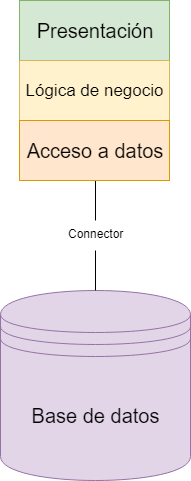

The diagram above was exported from draw.io. Its source (the exported page's mxGraphModel, read from the mxfile embedded in the PNG):
<mxGraphModel dx="1038" dy="550" grid="1" gridSize="10" guides="1" tooltips="1" connect="1" arrows="1" fold="1" page="1" pageScale="1" pageWidth="827" pageHeight="1169" math="0" shadow="0">
  <root>
    <mxCell id="0" />
    <mxCell id="1" parent="0" />
    <mxCell id="VE8sj473z6p1RKQw1fqL-2" value="&lt;font style=&quot;font-size: 20px&quot;&gt;Base de datos&lt;/font&gt;" style="shape=datastore;whiteSpace=wrap;html=1;fillColor=#e1d5e7;strokeColor=#9673a6;" parent="1" vertex="1">
      <mxGeometry x="305" y="400" width="190" height="190" as="geometry" />
    </mxCell>
    <mxCell id="VE8sj473z6p1RKQw1fqL-5" value="" style="endArrow=none;html=1;" parent="1" edge="1">
      <mxGeometry width="50" height="50" relative="1" as="geometry">
        <mxPoint x="400" y="330" as="sourcePoint" />
        <mxPoint x="400" y="290" as="targetPoint" />
      </mxGeometry>
    </mxCell>
    <mxCell id="VE8sj473z6p1RKQw1fqL-6" value="&lt;font style=&quot;font-size: 20px&quot;&gt;Presentación&lt;/font&gt;" style="rounded=0;whiteSpace=wrap;html=1;fillColor=#d5e8d4;strokeColor=#82b366;" parent="1" vertex="1">
      <mxGeometry x="324" y="110" width="150" height="60" as="geometry" />
    </mxCell>
    <mxCell id="VE8sj473z6p1RKQw1fqL-7" value="&lt;font style=&quot;font-size: 17px&quot;&gt;Lógica de negocio&lt;/font&gt;" style="rounded=0;whiteSpace=wrap;html=1;fillColor=#fff2cc;strokeColor=#d6b656;" parent="1" vertex="1">
      <mxGeometry x="324" y="170" width="150" height="60" as="geometry" />
    </mxCell>
    <mxCell id="VE8sj473z6p1RKQw1fqL-8" value="&lt;font style=&quot;font-size: 20px&quot;&gt;Acceso a datos&lt;/font&gt;" style="rounded=0;whiteSpace=wrap;html=1;fillColor=#ffe6cc;strokeColor=#d79b00;" parent="1" vertex="1">
      <mxGeometry x="324" y="230" width="150" height="60" as="geometry" />
    </mxCell>
    <mxCell id="VE8sj473z6p1RKQw1fqL-9" value="" style="endArrow=none;html=1;" parent="1" edge="1">
      <mxGeometry width="50" height="50" relative="1" as="geometry">
        <mxPoint x="400" y="400" as="sourcePoint" />
        <mxPoint x="400" y="360" as="targetPoint" />
      </mxGeometry>
    </mxCell>
    <mxCell id="VE8sj473z6p1RKQw1fqL-10" value="Connector" style="text;html=1;resizable=0;points=[];autosize=1;align=left;verticalAlign=top;spacingTop=-4;" parent="1" vertex="1">
      <mxGeometry x="371" y="334" width="70" height="20" as="geometry" />
    </mxCell>
  </root>
</mxGraphModel>